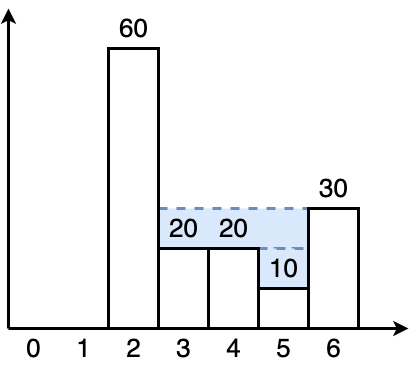

The diagram above was exported from draw.io. Its source (the exported page's mxGraphModel, read from the mxfile embedded in the PNG):
<mxGraphModel dx="1658" dy="600" grid="1" gridSize="10" guides="1" tooltips="1" connect="1" arrows="1" fold="1" page="0" pageScale="1" pageWidth="827" pageHeight="1169" background="#ffffff" math="0" shadow="0">
  <root>
    <mxCell id="0" />
    <mxCell id="1" parent="0" />
    <mxCell id="Ht19hOPot9Eb0ZS-nLIf-27" value="" style="rounded=0;whiteSpace=wrap;html=1;fillColor=#dae8fc;strokeColor=none;" vertex="1" parent="1">
      <mxGeometry x="490" y="760" width="50" height="40" as="geometry" />
    </mxCell>
    <mxCell id="Ht19hOPot9Eb0ZS-nLIf-26" value="" style="rounded=0;whiteSpace=wrap;html=1;fillColor=#dae8fc;strokeColor=#6c8ebf;dashed=1;strokeWidth=3;" vertex="1" parent="1">
      <mxGeometry x="390" y="720" width="150" height="40" as="geometry" />
    </mxCell>
    <mxCell id="Ht19hOPot9Eb0ZS-nLIf-1" value="" style="rounded=0;whiteSpace=wrap;html=1;strokeWidth=3;" vertex="1" parent="1">
      <mxGeometry x="340" y="560" width="50" height="280" as="geometry" />
    </mxCell>
    <mxCell id="Ht19hOPot9Eb0ZS-nLIf-2" value="&lt;font style=&quot;font-size: 26px;&quot;&gt;60&lt;/font&gt;" style="text;html=1;align=center;verticalAlign=middle;resizable=0;points=[];autosize=1;strokeColor=none;fillColor=none;" vertex="1" parent="1">
      <mxGeometry x="340" y="520" width="50" height="40" as="geometry" />
    </mxCell>
    <mxCell id="Ht19hOPot9Eb0ZS-nLIf-3" value="" style="rounded=0;whiteSpace=wrap;html=1;strokeWidth=3;" vertex="1" parent="1">
      <mxGeometry x="390" y="760" width="50" height="80" as="geometry" />
    </mxCell>
    <mxCell id="Ht19hOPot9Eb0ZS-nLIf-4" value="&lt;font style=&quot;font-size: 26px;&quot;&gt;20&lt;/font&gt;" style="text;html=1;align=center;verticalAlign=middle;resizable=0;points=[];autosize=1;strokeColor=none;fillColor=none;" vertex="1" parent="1">
      <mxGeometry x="390" y="720" width="50" height="40" as="geometry" />
    </mxCell>
    <mxCell id="Ht19hOPot9Eb0ZS-nLIf-6" value="&lt;font style=&quot;font-size: 26px;&quot;&gt;20&lt;/font&gt;" style="text;html=1;align=center;verticalAlign=middle;resizable=0;points=[];autosize=1;strokeColor=none;fillColor=none;" vertex="1" parent="1">
      <mxGeometry x="440" y="720" width="50" height="40" as="geometry" />
    </mxCell>
    <mxCell id="Ht19hOPot9Eb0ZS-nLIf-9" value="&lt;font style=&quot;font-size: 26px;&quot;&gt;10&lt;/font&gt;" style="text;html=1;align=center;verticalAlign=middle;resizable=0;points=[];autosize=1;strokeColor=#6c8ebf;fillColor=#dae8fc;dashed=1;strokeWidth=3;" vertex="1" parent="1">
      <mxGeometry x="490" y="760" width="50" height="40" as="geometry" />
    </mxCell>
    <mxCell id="Ht19hOPot9Eb0ZS-nLIf-11" value="&lt;font style=&quot;font-size: 26px;&quot;&gt;30&lt;/font&gt;" style="text;html=1;align=center;verticalAlign=middle;resizable=0;points=[];autosize=1;strokeColor=none;fillColor=none;" vertex="1" parent="1">
      <mxGeometry x="540" y="680" width="50" height="40" as="geometry" />
    </mxCell>
    <mxCell id="Ht19hOPot9Eb0ZS-nLIf-12" value="&lt;font style=&quot;font-size: 26px;&quot;&gt;0&lt;/font&gt;" style="text;html=1;align=center;verticalAlign=middle;resizable=0;points=[];autosize=1;strokeColor=none;fillColor=none;" vertex="1" parent="1">
      <mxGeometry x="245" y="840" width="40" height="40" as="geometry" />
    </mxCell>
    <mxCell id="Ht19hOPot9Eb0ZS-nLIf-14" value="" style="endArrow=classic;html=1;rounded=0;exitX=0;exitY=1;exitDx=0;exitDy=0;strokeWidth=3;" edge="1" parent="1">
      <mxGeometry width="50" height="50" relative="1" as="geometry">
        <mxPoint x="240" y="840" as="sourcePoint" />
        <mxPoint x="240" y="520" as="targetPoint" />
      </mxGeometry>
    </mxCell>
    <mxCell id="Ht19hOPot9Eb0ZS-nLIf-17" value="" style="endArrow=classic;html=1;rounded=0;exitX=0;exitY=1;exitDx=0;exitDy=0;strokeWidth=3;" edge="1" parent="1">
      <mxGeometry width="50" height="50" relative="1" as="geometry">
        <mxPoint x="240" y="840" as="sourcePoint" />
        <mxPoint x="640" y="840" as="targetPoint" />
      </mxGeometry>
    </mxCell>
    <mxCell id="Ht19hOPot9Eb0ZS-nLIf-18" value="&lt;font style=&quot;font-size: 26px;&quot;&gt;2&lt;/font&gt;" style="text;html=1;align=center;verticalAlign=middle;resizable=0;points=[];autosize=1;strokeColor=none;fillColor=none;" vertex="1" parent="1">
      <mxGeometry x="345" y="840" width="40" height="40" as="geometry" />
    </mxCell>
    <mxCell id="Ht19hOPot9Eb0ZS-nLIf-19" value="&lt;font style=&quot;font-size: 26px;&quot;&gt;3&lt;/font&gt;" style="text;html=1;align=center;verticalAlign=middle;resizable=0;points=[];autosize=1;strokeColor=none;fillColor=none;" vertex="1" parent="1">
      <mxGeometry x="395" y="840" width="40" height="40" as="geometry" />
    </mxCell>
    <mxCell id="Ht19hOPot9Eb0ZS-nLIf-20" value="&lt;font style=&quot;font-size: 26px;&quot;&gt;4&lt;/font&gt;" style="text;html=1;align=center;verticalAlign=middle;resizable=0;points=[];autosize=1;strokeColor=none;fillColor=none;" vertex="1" parent="1">
      <mxGeometry x="445" y="840" width="40" height="40" as="geometry" />
    </mxCell>
    <mxCell id="Ht19hOPot9Eb0ZS-nLIf-21" value="&lt;font style=&quot;font-size: 26px;&quot;&gt;5&lt;/font&gt;" style="text;html=1;align=center;verticalAlign=middle;resizable=0;points=[];autosize=1;strokeColor=none;fillColor=none;" vertex="1" parent="1">
      <mxGeometry x="495" y="840" width="40" height="40" as="geometry" />
    </mxCell>
    <mxCell id="Ht19hOPot9Eb0ZS-nLIf-22" value="&lt;font style=&quot;font-size: 26px;&quot;&gt;6&lt;/font&gt;" style="text;html=1;align=center;verticalAlign=middle;resizable=0;points=[];autosize=1;strokeColor=none;fillColor=none;" vertex="1" parent="1">
      <mxGeometry x="545" y="840" width="40" height="40" as="geometry" />
    </mxCell>
    <mxCell id="Ht19hOPot9Eb0ZS-nLIf-23" value="&lt;font style=&quot;font-size: 26px;&quot;&gt;1&lt;/font&gt;" style="text;html=1;align=center;verticalAlign=middle;resizable=0;points=[];autosize=1;strokeColor=none;fillColor=none;" vertex="1" parent="1">
      <mxGeometry x="295" y="840" width="40" height="40" as="geometry" />
    </mxCell>
    <mxCell id="Ht19hOPot9Eb0ZS-nLIf-8" value="" style="rounded=0;whiteSpace=wrap;html=1;strokeWidth=3;" vertex="1" parent="1">
      <mxGeometry x="490" y="800" width="50" height="40" as="geometry" />
    </mxCell>
    <mxCell id="Ht19hOPot9Eb0ZS-nLIf-5" value="" style="rounded=0;whiteSpace=wrap;html=1;strokeWidth=3;" vertex="1" parent="1">
      <mxGeometry x="440" y="760" width="50" height="80" as="geometry" />
    </mxCell>
    <mxCell id="Ht19hOPot9Eb0ZS-nLIf-10" value="" style="rounded=0;whiteSpace=wrap;html=1;strokeWidth=3;" vertex="1" parent="1">
      <mxGeometry x="540" y="720" width="50" height="120" as="geometry" />
    </mxCell>
  </root>
</mxGraphModel>